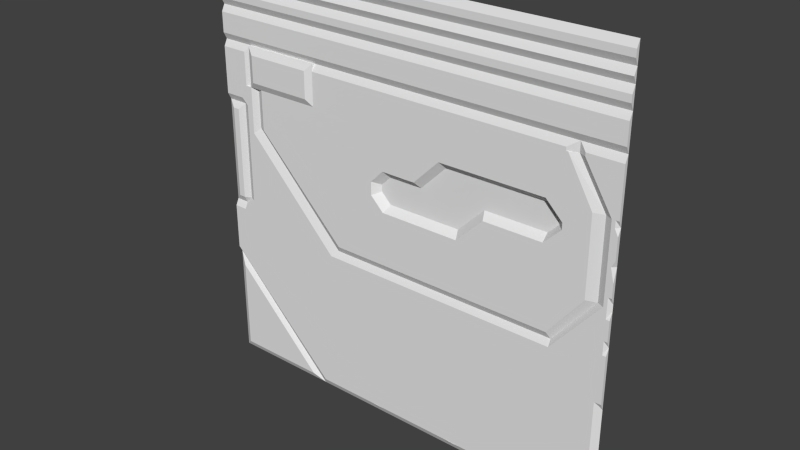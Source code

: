 # Source: sci3_5.blend  (saved by Blender 2.76.0; exported with 4.5.12 LTS)
import bpy
from mathutils import Matrix  # noqa: F401  (used for matrix-valued properties, if any)

bpy.ops.wm.read_factory_settings(use_empty=True)
scene = bpy.context.scene
scene.name = 'Scene'

# ---- collections
col_collection_1 = bpy.data.collections.new('Collection 1'); scene.collection.children.link(col_collection_1)

# ---- materials (node trees are filled in below, after node groups)
mat_sci3_1 = bpy.data.materials.new('sci3_1')
mat_sci3_1.alpha_threshold = 0.0
mat_sci3_1.use_transparent_shadow = False
mat_sci3_1.roughness = 0.5

# ---- material node trees

# ---- world
world_world = bpy.data.worlds.new('World'); scene.world = world_world
world_world.color = (0.05088, 0.05088, 0.05088)
world_world.use_sun_shadow = False
world_world.sun_shadow_jitter_overblur = 0.0
world_world.cycles.sampling_method = 'MANUAL'
world_world.cycles.sample_map_resolution = 256

# ---- meshes
me_sci3_1_meshdata = bpy.data.meshes.new('sci3_1_meshdata')
me_sci3_1_meshdata.from_pydata([(-1.28, 1.28, -1.28), (1.28, 1.28, -1.28), (-1.28, 1.28, 1.28), (1.28, 1.28, 1.28), (-1.28, 1.28, 0.0), (1.28, 1.28, 0.0), (1.28, 1.28, 0.76), (-1.28, 1.28, 0.76), (1.28, 1.28, 0.96), (-1.28, 1.28, 0.96), (-1.28, 1.26, 0.92), (1.28, 1.26, 0.92), (-1.28, 1.26, 0.8), (1.28, 1.26, 0.8), (1.28, 1.26, 1.0), (1.28, 1.26, 1.04), (1.28, 1.28, 1.08), (1.28, 1.26, 1.12), (1.28, 1.28, 1.16), (1.28, 1.26, 1.2), (1.28, 1.26, 1.24), (-1.28, 1.26, 1.24), (-1.28, 1.26, 1.2), (-1.28, 1.28, 1.16), (-1.28, 1.26, 1.12), (-1.28, 1.28, 1.08), (-1.28, 1.26, 1.04), (-1.28, 1.26, 1.0), (-1.28, 1.26, 0.72), (-1.28, 1.28, -0.6), (-1.28, 1.26, 0.44), (-1.28, 1.28, 0.4), (-1.28, 1.28, 0.36), (-1.28, 1.28, -0.24), (-1.28, 1.28, 0.24), (-1.28, 1.28, 0.2), (-1.28, 1.28, 0.12), (-1.28, 1.28, -0.08), (-1.28, 1.28, 0.04), (1.28, 1.26, 0.04), (-1.28, 1.28, -0.04), (1.28, 1.26, 0.12), (1.28, 1.28, 0.2), (1.28, 1.26, 0.24), (-1.28, 1.28, -0.2), (1.28, 1.26, 0.36), (1.28, 1.28, 0.4), (1.28, 1.26, 0.44), (-1.28, 1.26, -0.28), (-1.28, 1.26, -0.56), (1.28, 1.26, 0.72), (-1.24, 1.26, -1.24), (1.28, 1.28, -0.6), (1.28, 1.26, -0.56), (1.28, 1.26, -0.28), (1.28, 1.28, -0.24), (1.28, 1.26, -0.2), (1.28, 1.26, -0.08), (1.28, 1.28, -0.04), (-0.2, 1.26, -1.24), (-0.1199, 1.26, -1.24), (-0.16, 1.28, -1.28), (1.14, 1.26, -0.02028), (-0.68, 1.28, -1.28), (0.36, 1.28, -1.28), (0.44, 1.26, -1.24), (1.14, 1.26, 0.44), (0.9796, 1.26, 0.72), (0.4, 1.28, -1.28), (0.3203, 1.26, -1.24), (1.24, 1.26, -1.24), (1.24, 1.26, -0.64), (-1.26, 1.26, -0.28), (0.9394, 1.26, -0.28), (-0.6, 1.28, -1.28), (-0.68, 1.26, -1.24), (-1.24, 1.26, -0.68), (-0.5801, 1.26, -1.24), (-1.28, 1.26, -0.5401), (-0.5801, 1.26, -0.7801), (-0.5801, 1.26, -0.7401), (-0.5801, 1.26, -0.64), (-0.5801, 1.263, -0.6), (-0.5801, 1.26, -0.56), (-0.5801, 1.26, -0.8201), (-1.24, 1.26, -0.56), (-1.24, 1.26, -0.28), (-1.12, 1.26, -0.04), (-1.12, 1.26, -0.08), (-1.12, 1.26, -0.2), (-1.12, 1.26, 0.2), (-1.12, 1.26, 0.44), (-1.12, 1.26, 0.36), (-1.12, 1.26, 0.0), (-1.12, 1.26, 0.12), (-1.12, 1.26, 0.4), (-1.12, 1.26, 0.04), (-1.16, 1.26, 0.44), (-1.16, 1.26, -0.24), (-1.24, 1.28, -0.24), (-1.16, 1.28, -0.04), (-1.2, 1.26, -0.04), (-1.24, 1.26, -0.04), (-1.16, 1.28, 0.12), (-1.2, 1.26, 0.12), (-1.24, 1.26, 0.12), (-1.16, 1.28, -0.08), (-1.2, 1.26, -0.08), (-1.24, 1.26, -0.08), (-1.16, 1.28, 0.0), (-1.2, 1.26, 0.0), (-1.24, 1.26, 0.0), (-1.16, 1.28, 0.04), (-1.2, 1.26, 0.04), (-1.24, 1.26, 0.04), (-1.16, 1.28, 0.2), (-1.2, 1.26, 0.2), (-1.24, 1.26, 0.2), (-1.16, 1.28, -0.2), (-1.2, 1.26, -0.2), (-1.24, 1.26, -0.2), (-1.2, 1.26, -0.28), (-1.2, 1.28, -0.24), (-1.16, 1.28, 0.36), (-1.16, 1.28, 0.4), (-1.2, 1.26, 0.44), (-1.2, 1.26, 0.36), (-1.2, 1.28, 0.4), (-1.24, 1.26, 0.44), (-1.24, 1.26, 0.36), (-1.24, 1.28, 0.4), (1.26, 1.26, 1.2), (1.26, 1.28, 1.08), (1.26, 1.26, 0.8), (1.26, 1.28, 0.76), (1.26, 1.28, 1.28), (1.26, 1.28, 0.96), (1.26, 1.26, 1.0), (1.26, 1.26, 1.12), (1.26, 1.26, 1.24), (1.26, 1.26, 0.72), (1.26, 1.26, 0.92), (1.26, 1.26, 1.04), (1.26, 1.28, 1.16), (1.26, 1.26, 0.12), (1.26, 1.26, 0.44), (1.26, 1.26, -0.08), (0.4, 1.259, -1.24), (1.26, 1.26, 0.36), (1.26, 1.26, -0.2), (1.26, 1.26, -0.28), (1.26, 1.26, -0.56), (1.26, 1.26, 0.04), (1.26, 1.26, 0.2), (1.26, 1.26, 0.4), (1.26, 1.26, -0.24), (1.26, 1.26, 0.0), (1.26, 1.26, -0.04), (1.24, 1.26, -0.56), (1.24, 1.26, -0.6), (1.26, 1.27, -0.578), (0.36, 1.259, -1.24), (-0.16, 1.259, -1.24), (-1.041, 1.28, 0.4), (1.024, 1.28, -0.24), (0.9916, 1.28, -0.28), (1.04, 1.28, 0.72), (1.184, 1.28, -0.04), (1.2, 1.28, 0.44), (-1.041, 1.28, 0.44), (1.152, 1.28, -0.08), (0.9911, 1.26, 0.6999), (-1.041, 1.28, 0.36), (1.056, 1.28, -0.2), (0.9798, 1.26, 0.6999), (1.04, 1.28, 0.76), (-1.041, 1.28, 0.76), (1.2, 1.28, -0.02025), (0.9594, 1.28, -0.3202), (-0.4599, 1.28, -0.3202), (-1.041, 1.28, 0.2794), (1.04, 1.28, 0.7), (1.24, 1.26, 0.44), (-0.5773, 1.26, -0.28), (1.058, 1.26, -0.24), (-1.081, 1.28, 0.72), (1.091, 1.26, -0.2), (1.24, 1.26, 0.0), (1.19, 1.26, -0.08), (1.223, 1.26, -0.04), (-1.081, 1.28, 0.76), (1.025, 1.26, -0.28), (-1.081, 1.26, 0.4), (-1.041, 1.26, 0.2), (1.24, 1.26, 0.4), (1.24, 1.26, 0.04), (-1.081, 1.26, 0.44), (-0.6547, 1.26, -0.2), (1.24, 1.26, 0.36), (1.24, 1.26, 0.12), (1.08, 1.26, 0.72), (1.24, 1.26, 0.2), (-1.081, 1.26, 0.36), (-0.5007, 1.26, -0.3593), (0.9601, 1.26, -0.3593), (1.08, 1.26, 0.7001), (1.24, 1.26, -0.02011), (-1.081, 1.26, 0.2407), (1.24, 1.26, -0.08), (1.24, 1.26, -0.2), (1.24, 1.26, -0.24), (1.24, 1.26, -0.04), (-1.041, 1.28, 0.5201), (-1.081, 1.28, 0.52), (-1.12, 1.26, 0.72), (-1.12, 1.28, 0.76), (-1.12, 1.26, 0.52), (-1.081, 1.26, 0.52), (-0.6, 1.28, 0.76), (-0.6, 1.26, 0.72), (-1.0, 1.26, 0.5201), (-1.0, 1.26, 0.36), (-0.44, 1.26, -0.28), (-0.84, 1.26, 0.12), (-1.0, 1.26, 0.44), (-1.0, 1.26, 0.4), (-1.0, 1.26, 0.2802), (-0.64, 1.24, 0.72), (-1.041, 1.24, 0.72), (-0.6, 1.26, 0.76), (-1.041, 1.26, 0.76), (-1.041, 1.24, 0.5601), (-1.081, 1.26, 0.72), (-1.041, 1.26, 0.5201), (-1.081, 1.26, 0.76), (-0.64, 1.26, 0.5201), (-0.6, 1.26, 0.5201), (-0.64, 1.24, 0.5601), (0.9499, 1.3, 0.34), (0.8899, 1.3, 0.4), (0.277, 1.3, 0.4), (0.117, 1.3, 0.24), (-0.09006, 1.3, 0.24), (-0.1498, 1.3, 0.1802), (-0.1498, 1.3, 0.14), (-0.08962, 1.3, 0.07982), (0.3587, 1.3, 0.07982), (0.5189, 1.3, 0.24), (0.8889, 1.3, 0.24), (0.9499, 1.3, 0.301), (0.9884, 1.26, 0.34), (0.8902, 1.26, 0.4382), (0.9884, 1.26, 0.3291), (0.9883, 1.26, 0.301), (0.889, 1.26, 0.2017), (0.5377, 1.26, 0.2017), (0.3759, 1.26, 0.03992), (0.2564, 1.26, 0.4382), (0.09811, 1.26, 0.2799), (-0.1918, 1.26, 0.1388), (-0.1918, 1.26, 0.1198), (-0.1118, 1.26, 0.03971), (-0.111, 1.26, 0.2799), (-0.1918, 1.26, 0.1991)], [], [(28, 30, 128, 125, 97, 91, 196, 217, 216, 214), (63, 74, 75, 51, 0), (143, 131, 22, 23), (139, 135, 2, 21), (131, 139, 21, 22), (132, 138, 24, 25), (58, 5, 156, 157), (138, 143, 23, 24), (142, 132, 25, 26), (137, 142, 26, 27), (141, 136, 9, 10), (136, 137, 27, 9), (133, 141, 10, 12), (134, 133, 12, 7, 215, 190, 176, 218, 175), (112, 96, 94, 103), (64, 161, 69), (39, 41, 144, 152), (32, 34, 35, 117, 129), (5, 39, 152), (41, 42, 153), (46, 47, 145, 154), (115, 103, 94, 90), (68, 1, 70, 65), (179, 178, 73, 222), (109, 93, 96, 112), (67, 174, 171, 181, 166), (45, 46, 154, 148), (48, 72, 86, 121, 122, 99, 33), (1, 52, 71, 70), (151, 158, 160, 52, 53), (61, 64, 69, 60), (51, 76, 29, 0), (61, 162, 59), (68, 147, 161, 64), (52, 55, 54, 53), (55, 58, 57, 56), (5, 42, 41, 39), (43, 42, 46, 45), (50, 47, 46, 6), (11, 13, 6, 8), (8, 16, 15, 14), (17, 16, 18), (20, 19, 18, 3), (49, 78, 48, 33, 29), (44, 33, 120), (7, 31, 30, 28), (12, 10, 9, 7), (27, 26, 25, 9), (24, 23, 25), (2, 23, 22, 21), (29, 76, 75, 74), (75, 76, 51), (48, 78, 49, 85, 86, 72), (84, 79, 80, 81, 82, 83, 85, 49, 77), (77, 74, 61, 59), (77, 49, 29, 74), (106, 88, 87, 100), (106, 118, 89, 88), (88, 89, 197, 193, 90, 94, 96, 93, 87), (87, 93, 109, 100), (95, 91, 97), (102, 111, 4, 40), (92, 90, 193, 207, 202), (163, 169, 212, 217, 196, 192, 202, 207, 180, 172), (92, 95, 124, 123), (101, 110, 111, 102), (100, 109, 112, 103, 115, 123, 124, 126, 116, 104, 113, 110, 101, 107, 119, 118, 106), (37, 44, 120, 108), (108, 120, 119, 107), (37, 108, 102, 40), (108, 107, 101, 102), (4, 111, 114, 38), (111, 110, 113, 114), (35, 36, 105, 117), (117, 105, 104, 116), (38, 114, 105, 36), (114, 113, 104, 105), (31, 130, 30), (118, 119, 122), (123, 115, 90, 92), (127, 124, 125, 128, 30, 130), (129, 117, 116, 126), (124, 127, 130, 31, 129, 126), (32, 129, 31), (118, 122, 121, 98, 89), (124, 95, 97, 125), (33, 99, 122, 119, 120), (50, 6, 134, 140), (6, 13, 133, 134), (13, 11, 141, 133), (8, 14, 137, 136), (11, 8, 136, 141), (14, 15, 142, 137), (15, 16, 132, 142), (17, 18, 143, 138), (16, 17, 138, 132), (19, 20, 139, 131), (20, 3, 135, 139), (18, 19, 131, 143), (148, 153, 43, 45), (150, 151, 53, 54), (147, 68, 65), (153, 42, 43), (140, 145, 47, 50), (146, 57, 58), (157, 156, 187, 206, 211), (152, 144, 199, 195), (156, 152, 195, 187), (144, 153, 201, 199), (154, 145, 182, 194), (148, 154, 194, 198), (150, 54, 55), (146, 149, 56, 57), (149, 155, 55), (144, 41, 153), (156, 5, 152), (157, 146, 58), (56, 149, 55), (155, 150, 55), (70, 71, 159, 158, 151, 150, 191, 204, 203, 183, 121, 86, 85, 83, 82, 81, 80, 79, 84, 77, 59, 162, 60, 69, 161, 147, 65), (159, 71, 52, 160, 158), (162, 61, 60), (211, 206, 189, 188, 186, 184, 210, 209, 208), (225, 224, 169, 163), (214, 215, 7, 28), (66, 62, 177, 168), (217, 212, 213, 216), (221, 226, 223, 259, 263, 262, 258, 257, 251, 250, 252, 66, 174, 67, 219, 236, 235, 220, 224, 225), (211, 208, 146, 157), (178, 165, 164, 173, 170, 167, 177, 62, 73), (175, 218, 219, 67), (219, 218, 229), (208, 209, 149, 146), (214, 216, 213, 185), (200, 205, 182, 145, 140), (213, 212, 233, 217), (224, 220, 212, 169), (209, 210, 155, 149), (184, 191, 150, 155, 210), (185, 190, 214), (190, 215, 214), (181, 171, 174, 66, 168), (185, 213, 217, 232), (192, 196, 91, 95), (198, 201, 153, 148), (202, 192, 95, 92), (205, 181, 168, 182), (168, 177, 206, 187, 195, 199, 201, 198, 194, 182), (203, 204, 178, 179), (173, 164, 165, 178, 204, 191, 184, 186, 188, 189, 206, 177, 167, 170), (179, 180, 207, 193, 197, 183, 203), (221, 225, 163, 172), (172, 180, 226, 221), (179, 222, 223, 226, 180), (217, 233, 220, 235, 236, 237, 231), (228, 231, 237, 227), (232, 217, 231, 228, 234), (219, 229, 227, 237, 236), (230, 234, 228, 227, 229), (212, 220, 233), (176, 190, 234, 230), (190, 185, 232, 234), (218, 176, 230, 229), (166, 175, 67), (140, 134, 175, 200), (200, 175, 166, 181, 205), (222, 261, 260, 259, 223), (244, 245, 246, 247, 248, 249, 238, 239, 240, 241, 242, 243), (246, 256, 255, 247), (238, 250, 251, 239), (251, 257, 240, 239), (257, 258, 241, 240), (248, 254, 253, 249), (247, 255, 254, 248), (249, 253, 252, 250, 238), (260, 261, 245, 244), (245, 261, 256, 246), (262, 263, 243, 242), (258, 262, 242, 241), (243, 263, 259, 260, 244), (66, 252, 253, 254, 255, 256, 73, 62), (73, 256, 261, 222), (183, 197, 89, 98, 121)])
_uv = me_sci3_1_meshdata.uv_layers.new(name='UVMap')
_uv.uv.foreach_set('vector', [5.153e-08, 0.7812, 5.153e-08, 0.6719, 0.01561, 0.6719, 0.03123, 0.6719, 0.04683, 0.6719, 0.06246, 0.6719, 0.07783, 0.6719, 0.07783, 0.7031, 0.06251, 0.7031, 0.06251, 0.7812, 0.2082, 0.003511, 0.226, 0.003511, 0.2082, 0.01243, 0.08329, 0.01243, 0.07437, 0.003511, 0.9922, 0.9531, 0.9922, 0.9688, 5.153e-08, 0.9688, 5.153e-08, 0.9531, 0.9922, 0.9844, 0.9922, 1.0, 5.153e-08, 1.0, 5.153e-08, 0.9844, 0.9922, 0.9688, 0.9922, 0.9844, 5.153e-08, 0.9844, 5.153e-08, 0.9688, 0.9922, 0.9219, 0.9922, 0.9375, 5.153e-08, 0.9375, 5.153e-08, 0.9219, 1.0, 0.4844, 1.0, 0.5, 0.9922, 0.5, 0.9922, 0.4844, 0.9922, 0.9375, 0.9922, 0.9531, 5.153e-08, 0.9531, 5.153e-08, 0.9375, 0.9922, 0.9063, 0.9922, 0.9219, 5.153e-08, 0.9219, 5.153e-08, 0.9063, 0.9922, 0.8906, 0.9922, 0.9063, 5.153e-08, 0.9063, 5.153e-08, 0.8906, 0.9922, 0.8594, 0.9922, 0.875, 5.153e-08, 0.875, 5.153e-08, 0.8594, 0.9922, 0.875, 0.9922, 0.8906, 5.153e-08, 0.8906, 5.153e-08, 0.875, 0.9922, 0.8125, 0.9922, 0.8594, 5.153e-08, 0.8594, 0.0, 0.8125, 0.9922, 0.7969, 0.9922, 0.8125, 0.0, 0.8125, 5.153e-08, 0.7969, 0.06251, 0.7969, 0.07783, 0.7969, 0.09354, 0.7969, 0.2656, 0.7969, 0.9062, 0.7969, 0.04684, 0.5156, 0.06246, 0.5156, 0.06246, 0.5469, 0.04684, 0.5469, 0.6406, 0.0, 0.6406, 0.01562, 0.6251, 0.01563, 1.0, 0.5156, 1.0, 0.5469, 0.9922, 0.5469, 0.9922, 0.5156, 5.153e-08, 0.6406, 5.153e-08, 0.5937, 5.153e-08, 0.5781, 0.01561, 0.5781, 0.01561, 0.6406, 1.0, 0.5, 1.0, 0.5156, 0.9922, 0.5156, 1.0, 0.5469, 1.0, 0.5781, 0.9922, 0.5781, 1.0, 0.6562, 1.0, 0.6719, 0.9922, 0.6719, 0.9922, 0.6562, 0.04684, 0.5781, 0.04684, 0.5469, 0.06246, 0.5469, 0.06246, 0.5781, 0.6563, 0.0, 1.0, 5.153e-08, 0.9844, 0.01562, 0.6719, 0.01562, 0.3204, 0.3749, 0.8748, 0.3749, 0.867, 0.3906, 0.3281, 0.3906, 0.04684, 0.5, 0.06246, 0.5, 0.06246, 0.5156, 0.04684, 0.5156, 0.8881, 0.7788, 0.8882, 0.7751, 0.8902, 0.7751, 0.8992, 0.7751, 0.8992, 0.7788, 1.0, 0.6406, 1.0, 0.6562, 0.9922, 0.6562, 0.9922, 0.6406, 5.153e-08, 0.3906, 0.007773, 0.3906, 0.01562, 0.3906, 0.03121, 0.3906, 0.03121, 0.4063, 0.01561, 0.4063, 5.153e-08, 0.4063, 1.0, 5.153e-08, 1.0, 0.2656, 0.9844, 0.25, 0.9844, 0.01562, 0.9922, 0.2812, 0.9844, 0.2812, 0.9922, 0.2742, 1.0, 0.2656, 1.0, 0.2812, 0.4375, 5.153e-08, 0.6406, 0.0, 0.6251, 0.01563, 0.4532, 0.01563, 0.01388, 0.04081, 0.01388, 0.2108, 0.001741, 0.2343, 0.001741, 0.02867, 0.4375, 5.153e-08, 0.4375, 0.01563, 0.4219, 0.01563, 0.6563, 0.0, 0.6563, 0.01563, 0.6406, 0.01562, 0.6406, 0.0, 0.9951, 0.2656, 0.9951, 0.4063, 0.9951, 0.3906, 0.9951, 0.2812, 0.9951, 0.4063, 0.9951, 0.4844, 0.9951, 0.4687, 0.9951, 0.4219, 0.9951, 0.5, 0.9951, 0.5781, 0.9951, 0.5469, 0.9951, 0.5156, 0.9951, 0.5937, 0.9951, 0.5781, 0.9951, 0.6562, 0.9951, 0.6406, 0.9951, 0.7812, 0.9951, 0.6719, 0.9951, 0.6562, 0.9951, 0.7969, 0.9951, 0.8594, 0.9951, 0.8125, 0.9951, 0.7969, 0.9951, 0.875, 0.9951, 0.875, 0.9951, 0.9219, 0.9951, 0.9063, 0.9951, 0.8906, 0.9951, 0.9375, 0.9951, 0.9219, 0.9951, 0.9531, 0.9951, 0.9844, 0.9951, 0.9688, 0.9951, 0.9531, 0.9951, 1.0, 5.153e-08, 0.2812, 5.153e-08, 0.289, 5.153e-08, 0.3906, 5.153e-08, 0.4063, 5.153e-08, 0.2656, 5.153e-08, 0.4219, 5.153e-08, 0.4063, 0.01561, 0.4219, 5.153e-08, 0.7969, 5.153e-08, 0.6562, 5.153e-08, 0.6719, 5.153e-08, 0.7812, 0.0, 0.8125, 5.153e-08, 0.8594, 5.153e-08, 0.875, 5.153e-08, 0.7969, 5.153e-08, 0.8906, 5.153e-08, 0.9063, 5.153e-08, 0.9219, 5.153e-08, 0.875, 5.153e-08, 0.9375, 5.153e-08, 0.9531, 5.153e-08, 0.9219, 5.153e-08, 1.0, 5.153e-08, 0.9531, 5.153e-08, 0.9688, 5.153e-08, 0.9844, 0.144, 0.1192, 0.1444, 0.1184, 0.1499, 0.1129, 0.1507, 0.1125, 0.2344, 0.01562, 0.01562, 0.2344, 0.01562, 0.01563, 0.03799, 0.3746, 0.03799, 0.3094, 0.03799, 0.3044, 0.04801, 0.3044, 0.04801, 0.3746, 0.04297, 0.3746, 0.2421, 0.1818, 0.2421, 0.1911, 0.2421, 0.2004, 0.2421, 0.2237, 0.2421, 0.233, 0.2421, 0.2423, 0.09306, 0.2423, 0.08403, 0.2423, 0.2421, 0.08416, 0.2734, 0.01563, 0.2656, 5.153e-08, 0.4375, 5.153e-08, 0.4219, 0.01563, 0.1491, 0.1383, 0.1259, 0.1608, 0.1259, 0.1595, 0.1484, 0.137, 0.04684, 0.4687, 0.06246, 0.4687, 0.06246, 0.4844, 0.04684, 0.4844, 0.04684, 0.4687, 0.04684, 0.4219, 0.06246, 0.4219, 0.06246, 0.4687, 0.06246, 0.4687, 0.06246, 0.4219, 0.2443, 0.4219, 0.08337, 0.5582, 0.0684, 0.5582, 0.06246, 0.5469, 0.06246, 0.5156, 0.06246, 0.5, 0.06246, 0.4844, 0.06246, 0.4844, 0.06246, 0.5, 0.04684, 0.5, 0.04684, 0.4844, 0.06246, 0.6562, 0.06246, 0.6719, 0.04684, 0.6719, 0.01561, 0.4844, 0.01561, 0.5, 5.153e-08, 0.5, 5.153e-08, 0.4844, 0.0684, 0.5886, 0.0684, 0.5582, 0.08337, 0.5582, 0.07588, 0.5659, 0.07588, 0.5886, 0.08964, 0.6555, 0.08964, 0.6633, 0.08963, 0.6791, 0.08172, 0.6791, 0.08172, 0.6633, 0.08172, 0.6555, 0.08172, 0.6476, 0.08172, 0.6241, 0.08964, 0.6318, 0.08964, 0.6476, 0.06246, 0.6406, 0.06246, 0.6562, 0.04684, 0.6562, 0.04684, 0.6406, 0.03123, 0.4844, 0.03123, 0.5, 0.01561, 0.5, 0.01561, 0.4844, 0.04402, 0.5009, 0.04402, 0.5106, 0.04402, 0.5202, 0.04402, 0.5395, 0.04402, 0.5587, 0.04402, 0.5973, 0.04402, 0.6069, 0.0344, 0.5973, 0.0344, 0.5587, 0.0344, 0.5395, 0.0344, 0.5202, 0.0344, 0.5106, 0.0344, 0.5009, 0.0344, 0.4913, 0.0344, 0.4624, 0.04402, 0.4624, 0.04402, 0.4913, 5.153e-08, 0.4687, 5.153e-08, 0.4219, 0.01561, 0.4219, 0.01561, 0.4687, 0.01561, 0.4687, 0.01561, 0.4219, 0.03123, 0.4219, 0.03123, 0.4687, 5.153e-08, 0.4687, 0.01561, 0.4687, 0.01561, 0.4844, 5.153e-08, 0.4844, 0.01561, 0.4687, 0.03123, 0.4687, 0.03123, 0.4844, 0.01561, 0.4844, 5.153e-08, 0.5, 0.01561, 0.5, 0.01561, 0.5156, 5.153e-08, 0.5156, 0.01561, 0.5, 0.03123, 0.5, 0.03123, 0.5156, 0.01561, 0.5156, 5.153e-08, 0.5781, 5.153e-08, 0.5469, 0.01561, 0.5469, 0.01561, 0.5781, 0.01561, 0.5781, 0.01561, 0.5469, 0.03123, 0.5469, 0.03123, 0.5781, 5.153e-08, 0.5156, 0.01561, 0.5156, 0.01561, 0.5469, 5.153e-08, 0.5469, 0.01561, 0.5156, 0.03123, 0.5156, 0.03123, 0.5469, 0.01561, 0.5469, 5.153e-08, 0.6562, 0.01561, 0.6562, 5.153e-08, 0.6719, 0.03102, 0.4266, 0.02809, 0.4266, 0.02809, 0.4236, 0.04684, 0.6406, 0.04684, 0.5781, 0.06246, 0.5781, 0.06246, 0.6406, 0.03584, 0.6599, 0.0373, 0.6599, 0.03584, 0.6614, 0.03438, 0.6614, 0.03292, 0.6614, 0.03438, 0.6599, 0.01561, 0.6406, 0.01561, 0.5781, 0.03123, 0.5781, 0.03123, 0.6406, 0.03033, 0.6526, 0.02572, 0.6526, 0.02112, 0.6526, 0.01652, 0.6526, 0.02112, 0.648, 0.02572, 0.648, 5.153e-08, 0.6406, 0.01561, 0.6406, 5.153e-08, 0.6562, 0.03529, 0.4202, 0.03281, 0.4177, 0.03281, 0.4153, 0.03529, 0.4177, 0.03777, 0.4202, 0.04384, 0.6608, 0.04719, 0.6608, 0.04383, 0.6642, 0.04048, 0.6642, 0.01887, 0.411, 0.02033, 0.411, 0.02179, 0.411, 0.02179, 0.4124, 0.02033, 0.4124, 1.0, 0.7812, 1.0, 0.7969, 0.9922, 0.7969, 0.9922, 0.7812, 1.0, 0.7969, 1.0, 0.8125, 0.9922, 0.8125, 0.9922, 0.7969, 1.0, 0.8125, 1.0, 0.8594, 0.9922, 0.8594, 0.9922, 0.8125, 1.0, 0.875, 1.0, 0.8906, 0.9922, 0.8906, 0.9922, 0.875, 1.0, 0.8594, 1.0, 0.875, 0.9922, 0.875, 0.9922, 0.8594, 1.0, 0.8906, 1.0, 0.9063, 0.9922, 0.9063, 0.9922, 0.8906, 1.0, 0.9063, 1.0, 0.9219, 0.9922, 0.9219, 0.9922, 0.9063, 1.0, 0.9375, 1.0, 0.9531, 0.9922, 0.9531, 0.9922, 0.9375, 1.0, 0.9219, 1.0, 0.9375, 0.9922, 0.9375, 0.9922, 0.9219, 1.0, 0.9688, 1.0, 0.9844, 0.9922, 0.9844, 0.9922, 0.9688, 1.0, 0.9844, 1.0, 1.0, 0.9922, 1.0, 0.9922, 0.9844, 1.0, 0.9531, 1.0, 0.9688, 0.9922, 0.9688, 0.9922, 0.9531, 0.9922, 0.6406, 0.9922, 0.5781, 1.0, 0.5937, 1.0, 0.6406, 0.9922, 0.3906, 0.9922, 0.2813, 1.0, 0.2813, 1.0, 0.3906, 0.6563, 0.01563, 0.6563, 0.0, 0.6719, 0.01563, 0.9922, 0.5781, 1.0, 0.5781, 1.0, 0.5937, 0.9922, 0.7812, 0.9922, 0.6719, 1.0, 0.6719, 1.0, 0.7812, 0.9922, 0.4688, 1.0, 0.4687, 1.0, 0.4844, 0.9922, 0.4844, 0.9922, 0.5, 0.9843, 0.5, 0.9843, 0.4921, 0.9843, 0.4844, 0.9922, 0.5156, 0.9922, 0.5469, 0.9843, 0.5469, 0.9843, 0.5156, 0.9922, 0.5, 0.9922, 0.5156, 0.9843, 0.5156, 0.9843, 0.5, 0.9922, 0.5469, 0.9922, 0.5781, 0.9843, 0.5781, 0.9843, 0.5469, 0.9922, 0.6562, 0.9922, 0.6719, 0.9843, 0.6719, 0.9843, 0.6562, 0.9922, 0.6406, 0.9922, 0.6562, 0.9843, 0.6562, 0.9843, 0.6406, 0.9922, 0.3906, 1.0, 0.3906, 1.0, 0.4063, 0.9922, 0.4688, 0.9922, 0.4219, 1.0, 0.4219, 1.0, 0.4687, 0.9922, 0.4219, 0.9922, 0.4063, 1.0, 0.4063, 0.9922, 0.5469, 1.0, 0.5469, 0.9922, 0.5781, 0.9922, 0.5, 1.0, 0.5, 0.9922, 0.5156, 0.9922, 0.4844, 0.9922, 0.4688, 1.0, 0.4844, 1.0, 0.4219, 0.9922, 0.4219, 1.0, 0.4063, 0.9922, 0.4063, 0.9922, 0.3906, 1.0, 0.4063, 0.9844, 0.01562, 0.9844, 0.25, 0.9844, 0.2656, 0.9844, 0.2813, 0.9922, 0.2813, 0.9922, 0.3906, 0.9092, 0.3906, 0.8836, 0.3597, 0.3044, 0.3597, 0.2745, 0.3906, 0.03121, 0.3906, 0.01562, 0.3906, 0.01562, 0.2813, 0.2734, 0.2812, 0.2734, 0.2656, 0.2734, 0.25, 0.2734, 0.2109, 0.2734, 0.1953, 0.2734, 0.1797, 0.2734, 0.01563, 0.4219, 0.01563, 0.4375, 0.01563, 0.4532, 0.01563, 0.6251, 0.01563, 0.6406, 0.01562, 0.6563, 0.01563, 0.6719, 0.01562, 0.9844, 0.2656, 0.9844, 0.25, 1.0, 0.2656, 0.9922, 0.2742, 0.9844, 0.2812, 0.4375, 0.01563, 0.4375, 5.153e-08, 0.4532, 0.01563, 0.9736, 0.4563, 0.9736, 0.4599, 0.9706, 0.4563, 0.9647, 0.4491, 0.9469, 0.4276, 0.941, 0.4204, 0.9736, 0.4204, 0.9736, 0.4276, 0.9736, 0.4491, 0.1093, 0.6562, 0.1093, 0.6719, 0.09354, 0.6719, 0.09354, 0.6562, 0.06251, 0.7812, 0.06251, 0.7969, 5.153e-08, 0.7969, 5.153e-08, 0.7812, 0.9575, 0.6117, 0.9575, 0.5523, 0.9652, 0.5523, 0.9652, 0.6117, 0.1181, 0.6801, 0.1208, 0.6802, 0.1181, 0.6801, 0.117, 0.6801, 0.1174, 0.6406, 0.1174, 0.6095, 0.18, 0.5469, 0.4301, 0.5664, 0.43, 0.59, 0.461, 0.6215, 0.5413, 0.6215, 0.6019, 0.6834, 0.827, 0.6917, 0.86, 0.6584, 0.8599, 0.6547, 0.9107, 0.6923, 0.8564, 0.7699, 0.8563, 0.7767, 0.2656, 0.7812, 0.2656, 0.7032, 0.25, 0.7032, 0.1174, 0.7032, 0.1174, 0.6719, 0.1174, 0.6562, 0.9843, 0.4844, 0.9843, 0.4688, 0.9922, 0.4688, 0.9922, 0.4844, 0.8921, 0.4112, 0.9004, 0.4214, 0.9006, 0.4216, 0.9007, 0.4218, 0.9012, 0.4224, 0.9013, 0.4226, 0.9014, 0.4227, 0.9011, 0.4227, 0.8916, 0.4121, 0.8649, 0.7959, 0.3055, 0.7959, 0.3055, 0.7822, 0.8443, 0.7822, 0.2639, 0.7801, 0.2639, 0.7859, 0.2639, 0.7859, 0.9843, 0.4688, 0.9843, 0.4219, 0.9922, 0.4219, 0.9922, 0.4688, 0.06251, 0.7812, 0.06251, 0.7031, 0.07783, 0.7031, 0.07783, 0.7812, 0.9219, 0.7812, 0.9219, 0.7735, 0.9843, 0.6719, 0.9922, 0.6719, 0.9922, 0.7812, 0.1544, 0.7779, 0.1546, 0.7779, 0.1546, 0.7779, 0.1544, 0.7779, 0.1093, 0.6719, 0.1093, 0.7032, 0.09353, 0.7032, 0.09354, 0.6719, 0.9843, 0.4219, 0.9843, 0.4063, 0.9922, 0.4063, 0.9922, 0.4219, 0.9221, 0.4063, 0.9092, 0.3906, 0.9922, 0.3906, 0.9922, 0.4063, 0.9843, 0.4063, 0.07783, 0.7812, 0.07783, 0.7969, 0.06251, 0.7812, 0.07783, 0.7969, 0.06251, 0.7969, 0.06251, 0.7812, 0.916, 0.7396, 0.9129, 0.7396, 0.9121, 0.7396, 0.9226, 0.7227, 0.9264, 0.7227, 0.1512, 0.7799, 0.1512, 0.7767, 0.1512, 0.7767, 0.1512, 0.7799, 0.07783, 0.6562, 0.07783, 0.6719, 0.06246, 0.6719, 0.06246, 0.6562, 0.9843, 0.6406, 0.9843, 0.5781, 0.9922, 0.5781, 0.9922, 0.6406, 0.07783, 0.6406, 0.07783, 0.6562, 0.06246, 0.6562, 0.06246, 0.6406, 0.948, 0.7226, 0.9468, 0.7226, 0.9515, 0.715, 0.9527, 0.715, 0.9721, 0.629, 0.9721, 0.5289, 0.9808, 0.5289, 0.9808, 0.5333, 0.9808, 0.542, 0.9808, 0.5594, 0.9808, 0.5768, 0.9808, 0.6116, 0.9808, 0.6203, 0.9808, 0.629, 0.3471, 0.3608, 0.8336, 0.3608, 0.8333, 0.3738, 0.3606, 0.3738, 0.921, 0.4247, 0.9198, 0.4232, 0.9187, 0.4218, 0.9175, 0.4204, 0.9176, 0.419, 0.9199, 0.4218, 0.9211, 0.4232, 0.9222, 0.4247, 0.9257, 0.4289, 0.9269, 0.4303, 0.9275, 0.4311, 0.9261, 0.431, 0.9255, 0.4303, 0.9244, 0.4289, 0.2124, 0.4719, 0.1947, 0.4902, 0.1934, 0.489, 0.1946, 0.4878, 0.2064, 0.4756, 0.2088, 0.4731, 0.2111, 0.4707, 0.1093, 0.6406, 0.1093, 0.6562, 0.09354, 0.6562, 0.09354, 0.6406, 0.09354, 0.6406, 0.09354, 0.6091, 0.1093, 0.6095, 0.1093, 0.6406, 0.2328, 0.4732, 0.2337, 0.4751, 0.2145, 0.4944, 0.2067, 0.5021, 0.2048, 0.5021, 0.1019, 0.7045, 0.1136, 0.7045, 0.1253, 0.7045, 0.2299, 0.7045, 0.2415, 0.7045, 0.2299, 0.7161, 0.1136, 0.7161, 0.09354, 0.7812, 0.09353, 0.7188, 0.25, 0.7188, 0.25, 0.7812, 0.07995, 0.7728, 0.07995, 0.7211, 0.09035, 0.7314, 0.09035, 0.7728, 0.07995, 0.7831, 0.2633, 0.7719, 0.2633, 0.7817, 0.2535, 0.7719, 0.2535, 0.7328, 0.2633, 0.723, 0.1032, 0.7959, 0.08992, 0.7959, 0.1032, 0.7827, 0.2355, 0.7827, 0.2487, 0.7959, 0.1534, 0.7789, 0.1541, 0.7789, 0.1534, 0.7789, 0.128, 0.7696, 0.1255, 0.7696, 0.1255, 0.7696, 0.128, 0.7696, 0.1512, 0.7806, 0.1512, 0.7799, 0.1512, 0.7799, 0.1512, 0.7806, 0.1558, 0.7696, 0.128, 0.7696, 0.128, 0.7696, 0.1558, 0.7696, 0.9062, 0.7812, 0.9062, 0.7969, 0.8827, 0.7812, 0.9922, 0.7812, 0.9922, 0.7969, 0.9062, 0.7969, 0.9219, 0.7812, 0.9197, 0.7763, 0.9151, 0.781, 0.9151, 0.7763, 0.9151, 0.774, 0.9197, 0.774, 0.3453, 0.4059, 0.4537, 0.4906, 0.4269, 0.5118, 0.4269, 0.5168, 0.2096, 0.5119, 0.4713, 0.5635, 0.4907, 0.5453, 0.6341, 0.5453, 0.6853, 0.5938, 0.804, 0.5938, 0.8236, 0.6122, 0.8235, 0.624, 0.8042, 0.6421, 0.6078, 0.6421, 0.5567, 0.5938, 0.4904, 0.5938, 0.4713, 0.5757, 0.6815, 0.5574, 0.6819, 0.5562, 0.6864, 0.5608, 0.6859, 0.5619, 0.8555, 0.6419, 0.8616, 0.6419, 0.8461, 0.6577, 0.846, 0.6515, 0.8072, 0.6693, 0.6247, 0.6693, 0.6307, 0.6581, 0.8071, 0.6581, 0.5987, 0.6553, 0.5952, 0.6518, 0.5956, 0.6508, 0.5992, 0.6545, 0.8535, 0.5976, 0.8536, 0.5954, 0.8589, 0.6009, 0.8569, 0.6009, 0.721, 0.5764, 0.7262, 0.5657, 0.8229, 0.5657, 0.8228, 0.5764, 0.864, 0.6211, 0.8725, 0.6211, 0.8725, 0.6274, 0.8725, 0.6299, 0.864, 0.6299, 0.4463, 0.529, 0.4505, 0.5248, 0.4516, 0.5269, 0.4485, 0.5301, 0.4946, 0.512, 0.4918, 0.5068, 0.5537, 0.5068, 0.5515, 0.512, 0.4581, 0.5909, 0.4553, 0.5881, 0.4568, 0.5875, 0.4588, 0.5895, 0.5332, 0.6093, 0.4529, 0.6093, 0.4611, 0.5937, 0.5405, 0.5937, 0.4355, 0.5678, 0.4237, 0.5732, 0.4238, 0.556, 0.4238, 0.5506, 0.4356, 0.5563, 0.9218, 0.5966, 0.871, 0.5672, 0.871, 0.5598, 0.8378, 0.5335, 0.7205, 0.5335, 0.6666, 0.4906, 0.8537, 0.4059, 0.9218, 0.4747, 0.8537, 0.4059, 0.6666, 0.4906, 0.4537, 0.4906, 0.3453, 0.4059, 0.2745, 0.3906, 0.2443, 0.4219, 0.06246, 0.4219, 0.04684, 0.4063, 0.03121, 0.3906])
_ca = me_sci3_1_meshdata.color_attributes.new('Col', 'BYTE_COLOR', 'CORNER')
_ca.data.foreach_set('color', [0.6376, 0.0, 0.0, 1.0, 0.6376, 0.0, 0.0, 1.0, 0.6376, 0.0, 0.0, 1.0, 0.6376, 0.0, 0.0, 1.0, 0.6376, 0.0, 0.0, 1.0, 0.6376, 0.0, 0.0, 1.0, 0.6376, 0.0, 0.0, 1.0, 0.6376, 0.0, 0.0, 1.0, 0.6376, 0.0, 0.0, 1.0, 0.6376, 0.0, 0.0, 1.0, 0.6376, 0.0, 0.0, 1.0, 0.6376, 0.0, 0.0, 1.0, 0.6376, 0.0, 0.0, 1.0, 0.6376, 0.0, 0.0, 1.0, 0.6376, 0.0, 0.0, 1.0, 0.6376, 0.0, 0.0, 1.0, 0.6376, 0.0, 0.0, 1.0, 0.6376, 0.0, 0.0, 1.0, 0.6376, 0.0, 0.0, 1.0, 0.6376, 0.0, 0.0, 1.0, 0.6376, 0.0, 0.0, 1.0, 0.6376, 0.0, 0.0, 1.0, 0.6376, 0.0, 0.0, 1.0, 0.6376, 0.0, 0.0, 1.0, 0.6376, 0.0, 0.0, 1.0, 0.6376, 0.0, 0.0, 1.0, 0.6376, 0.0, 0.0, 1.0, 0.6376, 0.0, 0.0, 1.0, 0.6376, 0.0, 0.0, 1.0, 0.6376, 0.0, 0.0, 1.0, 0.6376, 0.0, 0.0, 1.0, 0.6376, 0.0, 0.0, 1.0, 0.6376, 0.0, 0.0, 1.0, 0.6376, 0.0, 0.0, 1.0, 0.6376, 0.0, 0.0, 1.0, 0.6376, 0.0, 0.0, 1.0, 0.6376, 0.0, 0.0, 1.0, 0.6376, 0.0, 0.0, 1.0, 0.6376, 0.0, 0.0, 1.0, 0.6376, 0.0, 0.0, 1.0, 0.6376, 0.0, 0.0, 1.0, 0.6376, 0.0, 0.0, 1.0, 0.6376, 0.0, 0.0, 1.0, 0.6376, 0.0, 0.0, 1.0, 0.6376, 0.0, 0.0, 1.0, 0.6376, 0.0, 0.0, 1.0, 0.6376, 0.0, 0.0, 1.0, 0.6376, 0.0, 0.0, 1.0, 0.6376, 0.0, 0.0, 1.0, 0.6376, 0.0, 0.0, 1.0, 0.6376, 0.0, 0.0, 1.0, 0.6376, 0.0, 0.0, 1.0, 0.6376, 0.0, 0.0, 1.0, 0.6376, 0.0, 0.0, 1.0, 0.6376, 0.0, 0.0, 1.0, 0.6376, 0.0, 0.0, 1.0, 0.6376, 0.0, 0.0, 1.0, 0.6376, 0.0, 0.0, 1.0, 0.6376, 0.0, 0.0, 1.0, 0.6376, 0.0, 0.0, 1.0, 0.6376, 0.0, 0.0, 1.0, 0.6376, 0.0, 0.0, 1.0, 0.6376, 0.0, 0.0, 1.0, 0.6376, 0.0, 0.0, 1.0, 0.6376, 0.0, 0.0, 1.0, 0.6376, 0.0, 0.0, 1.0, 0.6376, 0.0, 0.0, 1.0, 0.6376, 0.0, 0.0, 1.0, 0.6376, 0.0, 0.0, 1.0, 0.6376, 0.0, 0.0, 1.0, 0.6376, 0.0, 0.0, 1.0, 0.6376, 0.0, 0.0, 1.0, 0.6376, 0.0, 0.0, 1.0, 0.6376, 0.0, 0.0, 1.0, 0.6376, 0.0, 0.0, 1.0, 0.6376, 0.0, 0.0, 1.0, 0.6376, 0.0, 0.0, 1.0, 0.6376, 0.0, 0.0, 1.0, 0.6376, 0.0, 0.0, 1.0, 0.6376, 0.0, 0.0, 1.0, 0.6376, 0.0, 0.0, 1.0, 0.6376, 0.0, 0.0, 1.0, 0.6376, 0.0, 0.0, 1.0, 0.6376, 0.0, 0.0, 1.0, 0.6376, 0.0, 0.0, 1.0, 0.6376, 0.0, 0.0, 1.0, 0.6376, 0.0, 0.0, 1.0, 0.6376, 0.0, 0.0, 1.0, 0.6376, 0.0, 0.0, 1.0, 0.6376, 0.0, 0.0, 1.0, 0.6376, 0.0, 0.0, 1.0, 0.6376, 0.0, 0.0, 1.0, 0.6376, 0.0, 0.0, 1.0, 0.6376, 0.0, 0.0, 1.0, 0.6376, 0.0, 0.0, 1.0, 0.6376, 0.0, 0.0, 1.0, 0.6376, 0.0, 0.0, 1.0, 0.6376, 0.0, 0.0, 1.0, 0.6376, 0.0, 0.0, 1.0, 0.6376, 0.0, 0.0, 1.0, 0.6376, 0.0, 0.0, 1.0, 0.6376, 0.0, 0.0, 1.0, 0.6376, 0.0, 0.0, 1.0, 0.6376, 0.0, 0.0, 1.0, 0.6376, 0.0, 0.0, 1.0, 0.6376, 0.0, 0.0, 1.0, 0.6376, 0.0, 0.0, 1.0, 0.6376, 0.0, 0.0, 1.0, 0.6376, 0.0, 0.0, 1.0, 0.6376, 0.0, 0.0, 1.0, 0.6376, 0.0, 0.0, 1.0, 0.6376, 0.0, 0.0, 1.0, 0.6376, 0.0, 0.0, 1.0, 0.6376, 0.0, 0.0, 1.0, 0.6376, 0.0, 0.0, 1.0, 0.6376, 0.0, 0.0, 1.0, 0.6376, 0.0, 0.0, 1.0, 0.6376, 0.0, 0.0, 1.0, 0.6376, 0.0, 0.0, 1.0, 0.6376, 0.0, 0.0, 1.0, 0.6376, 0.0, 0.0, 1.0, 0.6376, 0.0, 0.0, 1.0, 0.6376, 0.0, 0.0, 1.0, 0.6376, 0.0, 0.0, 1.0, 0.6376, 0.0, 0.0, 1.0, 0.6376, 0.0, 0.0, 1.0, 0.6376, 0.0, 0.0, 1.0, 0.6376, 0.0, 0.0, 1.0, 0.6376, 0.0, 0.0, 1.0, 0.6376, 0.0, 0.0, 1.0, 0.6376, 0.0, 0.0, 1.0, 0.6376, 0.0, 0.0, 1.0, 0.6376, 0.0, 0.0, 1.0, 0.6376, 0.0, 0.0, 1.0, 0.6376, 0.0, 0.0, 1.0, 0.6376, 0.0, 0.0, 1.0, 0.6376, 0.0, 0.0, 1.0, 0.6376, 0.0, 0.0, 1.0, 0.6376, 0.0, 0.0, 1.0, 0.6376, 0.0, 0.0, 1.0, 0.6376, 0.0, 0.0, 1.0, 0.6376, 0.0, 0.0, 1.0, 0.6376, 0.0, 0.0, 1.0, 0.6376, 0.0, 0.0, 1.0, 0.6376, 0.0, 0.0, 1.0, 0.6376, 0.0, 0.0, 1.0, 0.6376, 0.0, 0.0, 1.0, 0.6376, 0.0, 0.0, 1.0, 0.6376, 0.0, 0.0, 1.0, 0.6376, 0.0, 0.0, 1.0, 0.6376, 0.0, 0.0, 1.0, 0.6376, 0.0, 0.0, 1.0, 0.6376, 0.0, 0.0, 1.0, 0.6376, 0.0, 0.0, 1.0, 0.6376, 0.0, 0.0, 1.0, 0.6376, 0.0, 0.0, 1.0, 0.6376, 0.0, 0.0, 1.0, 0.6376, 0.0, 0.0, 1.0, 0.6376, 0.0, 0.0, 1.0, 0.6376, 0.0, 0.0, 1.0, 0.6376, 0.0, 0.0, 1.0, 0.6376, 0.0, 0.0, 1.0, 0.6376, 0.0, 0.0, 1.0, 0.6376, 0.0, 0.0, 1.0, 0.6376, 0.0, 0.0, 1.0, 0.6376, 0.0, 0.0, 1.0, 0.6376, 0.0, 0.0, 1.0, 0.6376, 0.0, 0.0, 1.0, 0.6376, 0.0, 0.0, 1.0, 0.6376, 0.0, 0.0, 1.0, 0.6376, 0.0, 0.0, 1.0, 0.6376, 0.0, 0.0, 1.0, 0.6376, 0.0, 0.0, 1.0, 0.6376, 0.0, 0.0, 1.0, 0.6376, 0.0, 0.0, 1.0, 0.6376, 0.0, 0.0, 1.0, 0.6376, 0.0, 0.0, 1.0, 0.6376, 0.0, 0.0, 1.0, 0.6376, 0.0, 0.0, 1.0, 0.6376, 0.0, 0.0, 1.0, 0.6376, 0.0, 0.0, 1.0, 0.6376, 0.0, 0.0, 1.0, 0.6376, 0.0, 0.0, 1.0, 0.6376, 0.0, 0.0, 1.0, 0.6376, 0.0, 0.0, 1.0, 0.6376, 0.0, 0.0, 1.0, 0.6376, 0.0, 0.0, 1.0, 0.6376, 0.0, 0.0, 1.0, 0.6376, 0.0, 0.0, 1.0, 0.6376, 0.0, 0.0, 1.0, 0.6376, 0.0, 0.0, 1.0, 0.6376, 0.0, 0.0, 1.0, 0.6376, 0.0, 0.0, 1.0, 0.6376, 0.0, 0.0, 1.0, 0.6376, 0.0, 0.0, 1.0, 0.6376, 0.0, 0.0, 1.0, 0.6376, 0.0, 0.0, 1.0, 0.6376, 0.0, 0.0, 1.0, 0.6376, 0.0, 0.0, 1.0, 0.6376, 0.0, 0.0, 1.0, 0.6376, 0.0, 0.0, 1.0, 0.6376, 0.0, 0.0, 1.0, 0.6376, 0.0, 0.0, 1.0, 0.6376, 0.0, 0.0, 1.0, 0.6376, 0.0, 0.0, 1.0, 0.6376, 0.0, 0.0, 1.0, 0.6376, 0.0, 0.0, 1.0, 0.6376, 0.0, 0.0, 1.0, 0.6376, 0.0, 0.0, 1.0, 0.6376, 0.0, 0.0, 1.0, 0.6376, 0.0, 0.0, 1.0, 0.6376, 0.0, 0.0, 1.0, 0.6376, 0.0, 0.0, 1.0, 0.6376, 0.0, 0.0, 1.0, 0.6376, 0.0, 0.0, 1.0, 0.6376, 0.0, 0.0, 1.0, 0.6376, 0.0, 0.0, 1.0, 0.6376, 0.0, 0.0, 1.0, 0.6376, 0.0, 0.0, 1.0, 0.6376, 0.0, 0.0, 1.0, 0.6376, 0.0, 0.0, 1.0, 0.6376, 0.0, 0.0, 1.0, 0.6376, 0.0, 0.0, 1.0, 0.6376, 0.0, 0.0, 1.0, 0.6376, 0.0, 0.0, 1.0, 0.6376, 0.0, 0.0, 1.0, 0.6376, 0.0, 0.0, 1.0, 0.6376, 0.0, 0.0, 1.0, 0.6376, 0.0, 0.0, 1.0, 0.6376, 0.0, 0.0, 1.0, 0.6376, 0.0, 0.0, 1.0, 0.6376, 0.0, 0.0, 1.0, 0.6376, 0.0, 0.0, 1.0, 0.6376, 0.0, 0.0, 1.0, 0.6376, 0.0, 0.0, 1.0, 0.6376, 0.0, 0.0, 1.0, 0.6376, 0.0, 0.0, 1.0, 0.6376, 0.0, 0.0, 1.0, 0.6376, 0.0, 0.0, 1.0, 0.6376, 0.0, 0.0, 1.0, 0.6376, 0.0, 0.0, 1.0, 0.6376, 0.0, 0.0, 1.0, 0.6376, 0.0, 0.0, 1.0, 0.6376, 0.0, 0.0, 1.0, 0.6376, 0.0, 0.0, 1.0, 0.6376, 0.0, 0.0, 1.0, 0.6376, 0.0, 0.0, 1.0, 0.6376, 0.0, 0.0, 1.0, 0.6376, 0.0, 0.0, 1.0, 0.6376, 0.0, 0.0, 1.0, 0.6376, 0.0, 0.0, 1.0, 0.6376, 0.0, 0.0, 1.0, 0.6376, 0.0, 0.0, 1.0, 0.6376, 0.0, 0.0, 1.0, 0.6376, 0.0, 0.0, 1.0, 0.6376, 0.0, 0.0, 1.0, 0.6376, 0.0, 0.0, 1.0, 0.6376, 0.0, 0.0, 1.0, 0.6376, 0.0, 0.0, 1.0, 0.6376, 0.0, 0.0, 1.0, 0.6376, 0.0, 0.0, 1.0, 0.6376, 0.0, 0.0, 1.0, 0.6376, 0.0, 0.0, 1.0, 0.6376, 0.0, 0.0, 1.0, 0.6376, 0.0, 0.0, 1.0, 0.6376, 0.0, 0.0, 1.0, 0.6376, 0.0, 0.0, 1.0, 0.6376, 0.0, 0.0, 1.0, 0.6376, 0.0, 0.0, 1.0, 0.6376, 0.0, 0.0, 1.0, 0.6376, 0.0, 0.0, 1.0, 0.6376, 0.0, 0.0, 1.0, 0.6376, 0.0, 0.0, 1.0, 0.6376, 0.0, 0.0, 1.0, 0.6376, 0.0, 0.0, 1.0, 0.6376, 0.0, 0.0, 1.0, 0.6376, 0.0, 0.0, 1.0, 0.6376, 0.0, 0.0, 1.0, 0.6376, 0.0, 0.0, 1.0, 0.6376, 0.0, 0.0, 1.0, 0.6376, 0.0, 0.0, 1.0, 0.6376, 0.0, 0.0, 1.0, 0.6376, 0.0, 0.0, 1.0, 0.6376, 0.0, 0.0, 1.0, 0.6376, 0.0, 0.0, 1.0, 0.6376, 0.0, 0.0, 1.0, 0.6376, 0.0, 0.0, 1.0, 0.6376, 0.0, 0.0, 1.0, 0.6376, 0.0, 0.0, 1.0, 0.6376, 0.0, 0.0, 1.0, 0.6376, 0.0, 0.0, 1.0, 0.6376, 0.0, 0.0, 1.0, 0.6376, 0.0, 0.0, 1.0, 0.6376, 0.0, 0.0, 1.0, 0.6376, 0.0, 0.0, 1.0, 0.6376, 0.0, 0.0, 1.0, 0.6376, 0.0, 0.0, 1.0, 0.6376, 0.0, 0.0, 1.0, 0.6376, 0.0, 0.0, 1.0, 0.6376, 0.0, 0.0, 1.0, 0.6376, 0.0, 0.0, 1.0, 0.6376, 0.0, 0.0, 1.0, 0.6376, 0.0, 0.0, 1.0, 0.6376, 0.0, 0.0, 1.0, 0.6376, 0.0, 0.0, 1.0, 0.6376, 0.0, 0.0, 1.0, 0.6376, 0.0, 0.0, 1.0, 0.6376, 0.0, 0.0, 1.0, 0.6376, 0.0, 0.0, 1.0, 0.6376, 0.0, 0.0, 1.0, 0.6376, 0.0, 0.0, 1.0, 0.6376, 0.0, 0.0, 1.0, 0.6376, 0.0, 0.0, 1.0, 0.6376, 0.0, 0.0, 1.0, 0.6376, 0.0, 0.0, 1.0, 0.6376, 0.0, 0.0, 1.0, 0.6376, 0.0, 0.0, 1.0, 0.6376, 0.0, 0.0, 1.0, 0.6376, 0.0, 0.0, 1.0, 0.6376, 0.0, 0.0, 1.0, 0.6376, 0.0, 0.0, 1.0, 0.6376, 0.0, 0.0, 1.0, 0.6376, 0.0, 0.0, 1.0, 0.6376, 0.0, 0.0, 1.0, 0.6376, 0.0, 0.0, 1.0, 0.6376, 0.0, 0.0, 1.0, 0.6376, 0.0, 0.0, 1.0, 0.6376, 0.0, 0.0, 1.0, 0.6376, 0.0, 0.0, 1.0, 0.6376, 0.0, 0.0, 1.0, 0.6376, 0.0, 0.0, 1.0, 0.6376, 0.0, 0.0, 1.0, 0.6376, 0.0, 0.0, 1.0, 0.6376, 0.0, 0.0, 1.0, 0.6376, 0.0, 0.0, 1.0, 0.6376, 0.0, 0.0, 1.0, 0.6376, 0.0, 0.0, 1.0, 0.6376, 0.0, 0.0, 1.0, 0.6376, 0.0, 0.0, 1.0, 0.6376, 0.0, 0.0, 1.0, 0.6376, 0.0, 0.0, 1.0, 0.6376, 0.0, 0.0, 1.0, 0.6376, 0.0, 0.0, 1.0, 0.6376, 0.0, 0.0, 1.0, 0.6376, 0.0, 0.0, 1.0, 0.6376, 0.0, 0.0, 1.0, 0.6376, 0.0, 0.0, 1.0, 0.6376, 0.0, 0.0, 1.0, 0.6376, 0.0, 0.0, 1.0, 0.6376, 0.0, 0.0, 1.0, 0.6376, 0.0, 0.0, 1.0, 0.6376, 0.0, 0.0, 1.0, 0.6376, 0.0, 0.0, 1.0, 0.6376, 0.0, 0.0, 1.0, 0.6376, 0.0, 0.0, 1.0, 0.6376, 0.0, 0.0, 1.0, 0.6376, 0.0, 0.0, 1.0, 0.6376, 0.0, 0.0, 1.0, 0.6376, 0.0, 0.0, 1.0, 0.6376, 0.0, 0.0, 1.0, 0.6376, 0.0, 0.0, 1.0, 0.6376, 0.0, 0.0, 1.0, 0.6376, 0.0, 0.0, 1.0, 0.6376, 0.0, 0.0, 1.0, 0.6376, 0.0, 0.0, 1.0, 0.6376, 0.0, 0.0, 1.0, 0.6376, 0.0, 0.0, 1.0, 0.6376, 0.0, 0.0, 1.0, 0.6376, 0.0, 0.0, 1.0, 0.6376, 0.0, 0.0, 1.0, 0.6376, 0.0, 0.0, 1.0, 0.6376, 0.0, 0.0, 1.0, 0.6376, 0.0, 0.0, 1.0, 0.6376, 0.0, 0.0, 1.0, 0.6376, 0.0, 0.0, 1.0, 0.6376, 0.0, 0.0, 1.0, 0.6376, 0.0, 0.0, 1.0, 0.6376, 0.0, 0.0, 1.0, 0.6376, 0.0, 0.0, 1.0, 0.6376, 0.0, 0.0, 1.0, 0.6376, 0.0, 0.0, 1.0, 0.6376, 0.0, 0.0, 1.0, 0.6376, 0.0, 0.0, 1.0, 0.6376, 0.0, 0.0, 1.0, 0.6376, 0.0, 0.0, 1.0, 0.6376, 0.0, 0.0, 1.0, 0.6376, 0.0, 0.0, 1.0, 0.6376, 0.0, 0.0, 1.0, 0.6376, 0.0, 0.0, 1.0, 0.6376, 0.0, 0.0, 1.0, 0.6376, 0.0, 0.0, 1.0, 0.6376, 0.0, 0.0, 1.0, 0.6376, 0.0, 0.0, 1.0, 0.6376, 0.0, 0.0, 1.0, 0.6376, 0.0, 0.0, 1.0, 0.6376, 0.0, 0.0, 1.0, 0.6376, 0.0, 0.0, 1.0, 0.6376, 0.0, 0.0, 1.0, 0.6376, 0.0, 0.0, 1.0, 0.6376, 0.0, 0.0, 1.0, 0.6376, 0.0, 0.0, 1.0, 0.6376, 0.0, 0.0, 1.0, 0.6376, 0.0, 0.0, 1.0, 0.6376, 0.0, 0.0, 1.0, 0.6376, 0.0, 0.0, 1.0, 0.6376, 0.0, 0.0, 1.0, 0.6376, 0.0, 0.0, 1.0, 0.6376, 0.0, 0.0, 1.0, 0.6376, 0.0, 0.0, 1.0, 0.6376, 0.0, 0.0, 1.0, 0.6376, 0.0, 0.0, 1.0, 0.6376, 0.0, 0.0, 1.0, 0.6376, 0.0, 0.0, 1.0, 0.6376, 0.0, 0.0, 1.0, 0.6376, 0.0, 0.0, 1.0, 0.6376, 0.0, 0.0, 1.0, 0.6376, 0.0, 0.0, 1.0, 0.6376, 0.0, 0.0, 1.0, 0.6376, 0.0, 0.0, 1.0, 0.6376, 0.0, 0.0, 1.0, 0.6376, 0.0, 0.0, 1.0, 0.6376, 0.0, 0.0, 1.0, 0.6376, 0.0, 0.0, 1.0, 0.6376, 0.0, 0.0, 1.0, 0.6376, 0.0, 0.0, 1.0, 0.6376, 0.0, 0.0, 1.0, 0.6376, 0.0, 0.0, 1.0, 0.6376, 0.0, 0.0, 1.0, 0.6376, 0.0, 0.0, 1.0, 0.6376, 0.0, 0.0, 1.0, 0.6376, 0.0, 0.0, 1.0, 0.6376, 0.0, 0.0, 1.0, 0.6376, 0.0, 0.0, 1.0, 0.6376, 0.0, 0.0, 1.0, 0.6376, 0.0, 0.0, 1.0, 0.6376, 0.0, 0.0, 1.0, 0.6376, 0.0, 0.0, 1.0, 0.6376, 0.0, 0.0, 1.0, 0.6376, 0.0, 0.0, 1.0, 0.6376, 0.0, 0.0, 1.0, 0.6376, 0.0, 0.0, 1.0, 0.6376, 0.0, 0.0, 1.0, 0.6376, 0.0, 0.0, 1.0, 0.6376, 0.0, 0.0, 1.0, 0.6376, 0.0, 0.0, 1.0, 0.6376, 0.0, 0.0, 1.0, 0.6376, 0.0, 0.0, 1.0, 0.6376, 0.0, 0.0, 1.0, 0.6376, 0.0, 0.0, 1.0, 0.6376, 0.0, 0.0, 1.0, 0.6376, 0.0, 0.0, 1.0, 0.6376, 0.0, 0.0, 1.0, 0.6376, 0.0, 0.0, 1.0, 0.6376, 0.0, 0.0, 1.0, 0.6376, 0.0, 0.0, 1.0, 0.6376, 0.0, 0.0, 1.0, 0.6376, 0.0, 0.0, 1.0, 0.6376, 0.0, 0.0, 1.0, 0.6376, 0.0, 0.0, 1.0, 0.6376, 0.0, 0.0, 1.0, 0.6376, 0.0, 0.0, 1.0, 0.6376, 0.0, 0.0, 1.0, 0.6376, 0.0, 0.0, 1.0, 0.6376, 0.0, 0.0, 1.0, 0.6376, 0.0, 0.0, 1.0, 0.6376, 0.0, 0.0, 1.0, 0.6376, 0.0, 0.0, 1.0, 0.6376, 0.0, 0.0, 1.0, 0.6376, 0.0, 0.0, 1.0, 0.6376, 0.0, 0.0, 1.0, 0.6376, 0.0, 0.0, 1.0, 0.6376, 0.0, 0.0, 1.0, 0.6376, 0.0, 0.0, 1.0, 0.6376, 0.0, 0.0, 1.0, 0.6376, 0.0, 0.0, 1.0, 0.6376, 0.0, 0.0, 1.0, 0.6376, 0.0, 0.0, 1.0, 0.6376, 0.0, 0.0, 1.0, 0.6376, 0.0, 0.0, 1.0, 0.6376, 0.0, 0.0, 1.0, 0.6376, 0.0, 0.0, 1.0, 0.6376, 0.0, 0.0, 1.0, 0.6376, 0.0, 0.0, 1.0, 0.6376, 0.0, 0.0, 1.0, 0.6376, 0.0, 0.0, 1.0, 0.6376, 0.0, 0.0, 1.0, 0.6376, 0.0, 0.0, 1.0, 0.6376, 0.0, 0.0, 1.0, 0.6376, 0.0, 0.0, 1.0, 0.6376, 0.0, 0.0, 1.0, 0.6376, 0.0, 0.0, 1.0, 0.6376, 0.0, 0.0, 1.0, 0.6376, 0.0, 0.0, 1.0, 0.6376, 0.0, 0.0, 1.0, 0.6376, 0.0, 0.0, 1.0, 0.6376, 0.0, 0.0, 1.0, 0.6376, 0.0, 0.0, 1.0, 0.6376, 0.0, 0.0, 1.0, 0.6376, 0.0, 0.0, 1.0, 0.6376, 0.0, 0.0, 1.0, 0.6376, 0.0, 0.0, 1.0, 0.6376, 0.0, 0.0, 1.0, 0.6376, 0.0, 0.0, 1.0, 0.6376, 0.0, 0.0, 1.0, 0.6376, 0.0, 0.0, 1.0, 0.6376, 0.0, 0.0, 1.0, 0.6376, 0.0, 0.0, 1.0, 0.6376, 0.0, 0.0, 1.0, 0.6376, 0.0, 0.0, 1.0, 0.6376, 0.0, 0.0, 1.0, 0.6376, 0.0, 0.0, 1.0, 0.6376, 0.0, 0.0, 1.0, 0.6376, 0.0, 0.0, 1.0, 0.6376, 0.0, 0.0, 1.0, 0.6376, 0.0, 0.0, 1.0, 0.6376, 0.0, 0.0, 1.0, 0.6376, 0.0, 0.0, 1.0, 0.6376, 0.0, 0.0, 1.0, 0.6376, 0.0, 0.0, 1.0, 0.6376, 0.0, 0.0, 1.0, 0.6376, 0.0, 0.0, 1.0, 0.6376, 0.0, 0.0, 1.0, 0.6376, 0.0, 0.0, 1.0, 0.6376, 0.0, 0.0, 1.0, 0.6376, 0.0, 0.0, 1.0, 0.6376, 0.0, 0.0, 1.0, 0.6376, 0.0, 0.0, 1.0, 0.6376, 0.0, 0.0, 1.0, 0.6376, 0.0, 0.0, 1.0, 0.6376, 0.0, 0.0, 1.0, 0.6376, 0.0, 0.0, 1.0, 0.6376, 0.0, 0.0, 1.0, 0.6376, 0.0, 0.0, 1.0, 0.6376, 0.0, 0.0, 1.0, 0.6376, 0.0, 0.0, 1.0, 0.6376, 0.0, 0.0, 1.0, 0.6376, 0.0, 0.0, 1.0, 0.6376, 0.0, 0.0, 1.0, 0.6376, 0.0, 0.0, 1.0, 0.6376, 0.0, 0.0, 1.0, 0.6376, 0.0, 0.0, 1.0, 0.6376, 0.0, 0.0, 1.0, 0.6376, 0.0, 0.0, 1.0, 0.6376, 0.0, 0.0, 1.0, 0.6376, 0.0, 0.0, 1.0, 0.6376, 0.0, 0.0, 1.0, 0.6376, 0.0, 0.0, 1.0, 0.6376, 0.0, 0.0, 1.0, 0.6376, 0.0, 0.0, 1.0, 0.6376, 0.0, 0.0, 1.0, 0.6376, 0.0, 0.0, 1.0, 0.6376, 0.0, 0.0, 1.0, 0.6376, 0.0, 0.0, 1.0, 0.6376, 0.0, 0.0, 1.0, 0.6376, 0.0, 0.0, 1.0, 0.6376, 0.0, 0.0, 1.0, 0.6376, 0.0, 0.0, 1.0, 0.6376, 0.0, 0.0, 1.0, 0.6376, 0.0, 0.0, 1.0, 0.6376, 0.0, 0.0, 1.0, 0.6376, 0.0, 0.0, 1.0, 0.6376, 0.0, 0.0, 1.0, 0.6376, 0.0, 0.0, 1.0, 0.6376, 0.0, 0.0, 1.0, 0.6376, 0.0, 0.0, 1.0, 0.6376, 0.0, 0.0, 1.0, 0.6376, 0.0, 0.0, 1.0, 0.6376, 0.0, 0.0, 1.0, 0.6376, 0.0, 0.0, 1.0, 0.6376, 0.0, 0.0, 1.0, 0.6376, 0.0, 0.0, 1.0, 0.6376, 0.0, 0.0, 1.0, 0.6376, 0.0, 0.0, 1.0, 0.6376, 0.0, 0.0, 1.0, 0.6376, 0.0, 0.0, 1.0, 0.6376, 0.0, 0.0, 1.0, 0.6376, 0.0, 0.0, 1.0, 0.6376, 0.0, 0.0, 1.0, 0.6376, 0.0, 0.0, 1.0, 0.6376, 0.0, 0.0, 1.0, 0.6376, 0.0, 0.0, 1.0, 0.6376, 0.0, 0.0, 1.0, 0.6376, 0.0, 0.0, 1.0, 0.6376, 0.0, 0.0, 1.0, 0.6376, 0.0, 0.0, 1.0, 0.6376, 0.0, 0.0, 1.0, 0.6376, 0.0, 0.0, 1.0, 0.6376, 0.0, 0.0, 1.0, 0.6376, 0.0, 0.0, 1.0, 0.6376, 0.0, 0.0, 1.0, 0.6376, 0.0, 0.0, 1.0, 0.6376, 0.0, 0.0, 1.0, 0.6376, 0.0, 0.0, 1.0, 0.6376, 0.0, 0.0, 1.0, 0.6376, 0.0, 0.0, 1.0, 0.6376, 0.0, 0.0, 1.0, 0.6376, 0.0, 0.0, 1.0, 0.6376, 0.0, 0.0, 1.0, 0.6376, 0.0, 0.0, 1.0, 0.6376, 0.0, 0.0, 1.0, 0.6376, 0.0, 0.0, 1.0, 0.6376, 0.0, 0.0, 1.0, 0.6376, 0.0, 0.0, 1.0, 0.6376, 0.0, 0.0, 1.0, 0.6376, 0.0, 0.0, 1.0, 0.6376, 0.0, 0.0, 1.0, 0.6376, 0.0, 0.0, 1.0, 0.6376, 0.0, 0.0, 1.0, 0.6376, 0.0, 0.0, 1.0, 0.6376, 0.0, 0.0, 1.0, 0.6376, 0.0, 0.0, 1.0, 0.6376, 0.0, 0.0, 1.0, 0.6376, 0.0, 0.0, 1.0, 0.6376, 0.0, 0.0, 1.0, 0.6376, 0.0, 0.0, 1.0, 0.6376, 0.0, 0.0, 1.0, 0.6376, 0.0, 0.0, 1.0, 0.6376, 0.0, 0.0, 1.0, 0.6376, 0.0, 0.0, 1.0, 0.6376, 0.0, 0.0, 1.0, 0.6376, 0.0, 0.0, 1.0, 0.6376, 0.0, 0.0, 1.0, 0.6376, 0.0, 0.0, 1.0, 0.6376, 0.0, 0.0, 1.0, 0.6376, 0.0, 0.0, 1.0, 0.6376, 0.0, 0.0, 1.0, 0.6376, 0.0, 0.0, 1.0, 0.6376, 0.0, 0.0, 1.0, 0.6376, 0.0, 0.0, 1.0, 0.6376, 0.0, 0.0, 1.0, 0.6376, 0.0, 0.0, 1.0, 0.6376, 0.0, 0.0, 1.0, 0.6376, 0.0, 0.0, 1.0, 0.6376, 0.0, 0.0, 1.0, 0.6376, 0.0, 0.0, 1.0, 0.6376, 0.0, 0.0, 1.0, 0.6376, 0.0, 0.0, 1.0, 0.6376, 0.0, 0.0, 1.0, 0.6376, 0.0, 0.0, 1.0, 0.6376, 0.0, 0.0, 1.0, 0.6376, 0.0, 0.0, 1.0, 0.6376, 0.0, 0.0, 1.0, 0.6376, 0.0, 0.0, 1.0, 0.6376, 0.0, 0.0, 1.0, 0.6376, 0.0, 0.0, 1.0, 0.6376, 0.0, 0.0, 1.0, 0.6376, 0.0, 0.0, 1.0, 0.6376, 0.0, 0.0, 1.0, 0.6376, 0.0, 0.0, 1.0, 0.6376, 0.0, 0.0, 1.0, 0.6376, 0.0, 0.0, 1.0, 0.6376, 0.0, 0.0, 1.0, 0.6376, 0.0, 0.0, 1.0, 0.6376, 0.0, 0.0, 1.0, 0.6376, 0.0, 0.0, 1.0, 0.6376, 0.0, 0.0, 1.0, 0.6376, 0.0, 0.0, 1.0, 0.6376, 0.0, 0.0, 1.0, 0.6376, 0.0, 0.0, 1.0, 0.6376, 0.0, 0.0, 1.0, 0.6376, 0.0, 0.0, 1.0, 0.6376, 0.0, 0.0, 1.0, 0.6376, 0.0, 0.0, 1.0, 0.6376, 0.0, 0.0, 1.0, 0.6376, 0.0, 0.0, 1.0, 0.6376, 0.0, 0.0, 1.0, 0.6376, 0.0, 0.0, 1.0, 0.6376, 0.0, 0.0, 1.0, 0.6376, 0.0, 0.0, 1.0, 0.6376, 0.0, 0.0, 1.0, 0.6376, 0.0, 0.0, 1.0, 0.6376, 0.0, 0.0, 1.0, 0.6376, 0.0, 0.0, 1.0, 0.6376, 0.0, 0.0, 1.0, 0.6376, 0.0, 0.0, 1.0, 0.6376, 0.0, 0.0, 1.0, 0.6376, 0.0, 0.0, 1.0, 0.6376, 0.0, 0.0, 1.0, 0.6376, 0.0, 0.0, 1.0, 0.6376, 0.0, 0.0, 1.0, 0.6376, 0.0, 0.0, 1.0, 0.6376, 0.0, 0.0, 1.0, 0.6376, 0.0, 0.0, 1.0, 0.6376, 0.0, 0.0, 1.0, 0.6376, 0.0, 0.0, 1.0, 0.6376, 0.0, 0.0, 1.0, 0.6376, 0.0, 0.0, 1.0, 0.6376, 0.0, 0.0, 1.0, 0.6376, 0.0, 0.0, 1.0, 0.6376, 0.0, 0.0, 1.0, 0.6376, 0.0, 0.0, 1.0, 0.6376, 0.0, 0.0, 1.0, 0.6376, 0.0, 0.0, 1.0, 0.6376, 0.0, 0.0, 1.0, 0.6376, 0.0, 0.0, 1.0, 0.6376, 0.0, 0.0, 1.0, 0.6376, 0.0, 0.0, 1.0, 0.6376, 0.0, 0.0, 1.0, 0.6376, 0.0, 0.0, 1.0, 0.6376, 0.0, 0.0, 1.0, 0.6376, 0.0, 0.0, 1.0, 0.6376, 0.0, 0.0, 1.0, 0.6376, 0.0, 0.0, 1.0, 0.6376, 0.0, 0.0, 1.0, 0.6376, 0.0, 0.0, 1.0, 0.6376, 0.0, 0.0, 1.0, 0.6376, 0.0, 0.0, 1.0, 0.6376, 0.0, 0.0, 1.0, 0.6376, 0.0, 0.0, 1.0, 0.6376, 0.0, 0.0, 1.0, 0.6376, 0.0, 0.0, 1.0, 0.6376, 0.0, 0.0, 1.0, 0.6376, 0.0, 0.0, 1.0, 0.6376, 0.0, 0.0, 1.0, 0.6376, 0.0, 0.0, 1.0, 0.6376, 0.0, 0.0, 1.0, 0.6376, 0.0, 0.0, 1.0, 0.6376, 0.0, 0.0, 1.0, 0.6376, 0.0, 0.0, 1.0, 0.6376, 0.0, 0.0, 1.0, 0.6376, 0.0, 0.0, 1.0, 0.6376, 0.0, 0.0, 1.0, 0.6376, 0.0, 0.0, 1.0, 0.6376, 0.0, 0.0, 1.0, 0.6376, 0.0, 0.0, 1.0, 0.6376, 0.0, 0.0, 1.0, 0.6376, 0.0, 0.0, 1.0, 0.6376, 0.0, 0.0, 1.0, 0.6376, 0.0, 0.0, 1.0, 0.6376, 0.0, 0.0, 1.0, 0.6376, 0.0, 0.0, 1.0, 0.6376, 0.0, 0.0, 1.0, 0.6376, 0.0, 0.0, 1.0, 0.6376, 0.0, 0.0, 1.0, 0.6376, 0.0, 0.0, 1.0, 0.6376, 0.0, 0.0, 1.0, 0.6376, 0.0, 0.0, 1.0, 0.6376, 0.0, 0.0, 1.0, 0.6376, 0.0, 0.0, 1.0, 0.6376, 0.0, 0.0, 1.0, 0.6376, 0.0, 0.0, 1.0, 0.6376, 0.0, 0.0, 1.0, 0.6376, 0.0, 0.0, 1.0, 0.6376, 0.0, 0.0, 1.0, 0.6376, 0.0, 0.0, 1.0, 0.6376, 0.0, 0.0, 1.0, 0.6376, 0.0, 0.0, 1.0, 0.6376, 0.0, 0.0, 1.0, 0.6376, 0.0, 0.0, 1.0, 0.6376, 0.0, 0.0, 1.0, 0.6376, 0.0, 0.0, 1.0, 0.6376, 0.0, 0.0, 1.0, 0.6376, 0.0, 0.0, 1.0, 0.6376, 0.0, 0.0, 1.0, 0.6376, 0.0, 0.0, 1.0, 0.6376, 0.0, 0.0, 1.0, 0.6376, 0.0, 0.0, 1.0, 0.6376, 0.0, 0.0, 1.0, 0.6376, 0.0, 0.0, 1.0, 0.6376, 0.0, 0.0, 1.0, 0.6376, 0.0, 0.0, 1.0, 0.6376, 0.0, 0.0, 1.0, 0.6376, 0.0, 0.0, 1.0, 0.6376, 0.0, 0.0, 1.0, 0.6376, 0.0, 0.0, 1.0, 0.6376, 0.0, 0.0, 1.0, 0.6376, 0.0, 0.0, 1.0, 0.6376, 0.0, 0.0, 1.0, 0.6376, 0.0, 0.0, 1.0, 0.6376, 0.0, 0.0, 1.0, 0.6376, 0.0, 0.0, 1.0, 0.6376, 0.0, 0.0, 1.0, 0.6376, 0.0, 0.0, 1.0, 0.6376, 0.0, 0.0, 1.0, 0.6376, 0.0, 0.0, 1.0, 0.6376, 0.0, 0.0, 1.0, 0.6376, 0.0, 0.0, 1.0, 0.6376, 0.0, 0.0, 1.0, 0.6376, 0.0, 0.0, 1.0, 0.6376, 0.0, 0.0, 1.0, 0.6376, 0.0, 0.0, 1.0, 0.6376, 0.0, 0.0, 1.0, 0.6376, 0.0, 0.0, 1.0, 0.6376, 0.0, 0.0, 1.0, 0.6376, 0.0, 0.0, 1.0, 0.6376, 0.0, 0.0, 1.0, 0.6376, 0.0, 0.0, 1.0, 0.6376, 0.0, 0.0, 1.0, 0.6376, 0.0, 0.0, 1.0, 0.6376, 0.0, 0.0, 1.0, 0.6376, 0.0, 0.0, 1.0, 0.6376, 0.0, 0.0, 1.0, 0.6376, 0.0, 0.0, 1.0, 0.6376, 0.0, 0.0, 1.0, 0.6376, 0.0, 0.0, 1.0, 0.6376, 0.0, 0.0, 1.0, 0.6376, 0.0, 0.0, 1.0, 0.6376, 0.0, 0.0, 1.0, 0.6376, 0.0, 0.0, 1.0, 0.6376, 0.0, 0.0, 1.0, 0.6376, 0.0, 0.0, 1.0, 0.6376, 0.0, 0.0, 1.0, 0.6376, 0.0, 0.0, 1.0, 0.6376, 0.0, 0.0, 1.0, 0.6376, 0.0, 0.0, 1.0, 0.6376, 0.0, 0.0, 1.0, 0.6376, 0.0, 0.0, 1.0, 0.6376, 0.0, 0.0, 1.0, 0.6376, 0.0, 0.0, 1.0, 0.6376, 0.0, 0.0, 1.0, 0.6376, 0.0, 0.0, 1.0, 0.6376, 0.0, 0.0, 1.0, 0.6376, 0.0, 0.0, 1.0, 0.6376, 0.0, 0.0, 1.0, 0.6376, 0.0, 0.0, 1.0, 0.6376, 0.0, 0.0, 1.0, 0.6376, 0.0, 0.0, 1.0, 0.6376, 0.0, 0.0, 1.0, 0.6376, 0.0, 0.0, 1.0, 0.6376, 0.0, 0.0, 1.0, 0.6376, 0.0, 0.0, 1.0, 0.6376, 0.0, 0.0, 1.0, 0.6376, 0.0, 0.0, 1.0, 0.6376, 0.0, 0.0, 1.0, 0.6376, 0.0, 0.0, 1.0, 0.6376, 0.0, 0.0, 1.0, 0.6376, 0.0, 0.0, 1.0, 0.6376, 0.0, 0.0, 1.0, 0.6376, 0.0, 0.0, 1.0, 0.6376, 0.0, 0.0, 1.0, 0.6376, 0.0, 0.0, 1.0, 0.6376, 0.0, 0.0, 1.0, 0.6376, 0.0, 0.0, 1.0, 0.6376, 0.0, 0.0, 1.0, 0.6376, 0.0, 0.0, 1.0, 0.6376, 0.0, 0.0, 1.0, 0.6376, 0.0, 0.0, 1.0, 0.6376, 0.0, 0.0, 1.0, 0.6376, 0.0, 0.0, 1.0, 0.6376, 0.0, 0.0, 1.0, 0.6376, 0.0, 0.0, 1.0, 0.6376, 0.0, 0.0, 1.0, 0.6376, 0.0, 0.0, 1.0, 0.6376, 0.0, 0.0, 1.0, 0.6376, 0.0, 0.0, 1.0, 0.6376, 0.0, 0.0, 1.0, 0.6376, 0.0, 0.0, 1.0, 0.6376, 0.0, 0.0, 1.0, 0.6376, 0.0, 0.0, 1.0, 0.6376, 0.0, 0.0, 1.0, 0.6376, 0.0, 0.0, 1.0, 0.6376, 0.0, 0.0, 1.0, 0.6376, 0.0, 0.0, 1.0, 0.6376, 0.0, 0.0, 1.0, 0.6376, 0.0, 0.0, 1.0, 0.6376, 0.0, 0.0, 1.0, 0.6376, 0.0, 0.0, 1.0, 0.6376, 0.0, 0.0, 1.0])
me_sci3_1_meshdata.materials.append(mat_sci3_1)
me_sci3_1_meshdata.use_remesh_preserve_volume = False
me_sci3_1_meshdata.use_remesh_preserve_attributes = False
me_sci3_1_meshdata.use_mirror_vertex_groups = False
me_sci3_1_meshdata.update()

# ---- objects
ob_sci3_1_mesh = bpy.data.objects.new('sci3_1_mesh', me_sci3_1_meshdata)

# ---- transforms, parenting, visibility, modifiers, constraints
ob_sci3_1_mesh.location = (0.0, 0.0, 0.0)
ob_sci3_1_mesh.lineart.crease_threshold = 0.0

# ---- collection membership
col_collection_1.objects.link(ob_sci3_1_mesh)

# ---- scene / render settings (as saved in the file)
scene.frame_start = 1; scene.frame_end = 2; scene.frame_set(1)
scene.render.engine = 'BLENDER_EEVEE_NEXT'
scene.render.resolution_percentage = 50
scene.render.dither_intensity = 0.0
scene.cycles.use_denoising = False
scene.cycles.samples = 10
scene.cycles.sampling_pattern = 'TABULATED_SOBOL'
scene.cycles.light_sampling_threshold = 0.0
scene.cycles.use_adaptive_sampling = False
scene.cycles.use_light_tree = False
scene.cycles.blur_glossy = 0.0
scene.cycles.pixel_filter_type = 'GAUSSIAN'
scene.cycles.sample_clamp_indirect = 0.0
scene.view_settings.view_transform = 'Standard'
bpy.context.view_layer.update()

# ---- added for rendering (the .blend has no active camera and no usable light): camera, sun
cam_auto = bpy.data.cameras.new('AutoCamera')
cam_auto.lens = 50.0
cam_auto.sensor_width = 36.0
cam_auto.clip_end = 1000.0
ob_auto_camera = bpy.data.objects.new('AutoCamera', cam_auto)
scene.collection.objects.link(ob_auto_camera)
ob_auto_camera.location = (3.35013, -2.75016, 2.6801)
ob_auto_camera.rotation_euler = (1.09748, -7.21219e-08, 0.694738)
scene.camera = ob_auto_camera
light_auto_sun = bpy.data.lights.new('AutoSun', 'SUN')
light_auto_sun.energy = 3.0
light_auto_sun.angle = 0.0523599
ob_auto_sun = bpy.data.objects.new('AutoSun', light_auto_sun)
scene.collection.objects.link(ob_auto_sun)
ob_auto_sun.rotation_euler = (0.872665, 0.174533, 0.523599)
bpy.context.view_layer.update()

